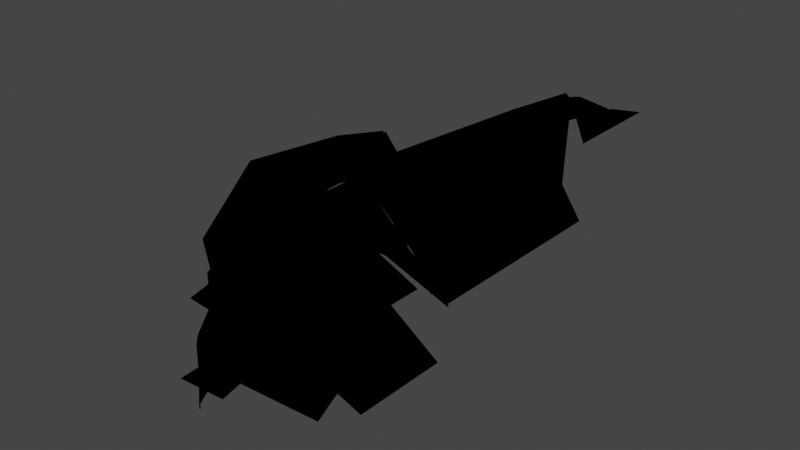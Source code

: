 # Source: CMDL_959A8E99.blend  (saved by Blender 3.1.7; exported with 4.5.12 LTS)
import bpy
from mathutils import Matrix  # noqa: F401  (used for matrix-valued properties, if any)

bpy.ops.wm.read_factory_settings(use_empty=True)
scene = bpy.context.scene
scene.name = 'CMDL_959A8E99'

# ---- collections
col_render = bpy.data.collections.new('Render'); scene.collection.children.link(col_render)

# ---- images (referenced by path relative to the original .blend; pixels are not part of the script)
import os
ASSET_DIR = os.environ.get("B2B_ASSET_DIR", "")  # directory of the original .blend (textures are referenced by path, not embedded)
HERE = os.path.dirname(os.path.abspath(__file__))  # packed textures are extracted next to this script under _unpacked/

def load_image(name, relpath, width, height, colorspace="sRGB"):
    """Load a texture the original file referenced (path relative to the .blend, or extracted next to this script)."""
    p = next((c for c in (os.path.join(HERE, relpath), os.path.join(ASSET_DIR, relpath)) if relpath and os.path.exists(c)), "")
    if p:
        img = bpy.data.images.load(p, check_existing=True)
        img.name = name
    else:  # same state as the original file: an image datablock whose file is absent (Cycles renders it pink)
        img = bpy.data.images.new(name, width, height)
        img.source = "FILE"
        img.filepath = "//" + (relpath or name)
    img.colorspace_settings.name = colorspace
    return img
img_icesheegoth_icecle_a4b75fde = load_image('icesheegoth_icecle_A4B75FDE', 'icesheegoth_icecle_A4B75FDE.png', 1024, 1024, 'sRGB')
img_icesheegoth_reflectivity_0f7e19d9 = load_image('icesheegoth_reflectivity_0F7E19D9', 'icesheegoth_reflectivity_0F7E19D9.png', 1024, 1024, 'sRGB')
img_icicle_reflect04_09e3fb4c = load_image('icicle_reflect04_09E3FB4C', 'icicle_reflect04_09E3FB4C.png', 1024, 1024, 'sRGB')

# ---- materials (node trees are filled in below, after node groups)
mat_mat_0_0 = bpy.data.materials.new('MAT_0_0')
mat_mat_0_0.use_backface_culling = True
mat_mat_0_0.use_transparent_shadow = False
mat_mat_0_0.diffuse_color = (1.0, 1.0, 1.0, 1.0)

# ---- node groups
ng_heclopaqueoutput = bpy.data.node_groups.new('HECLOpaqueOutput', 'ShaderNodeTree')
_N = ng_heclopaqueoutput.nodes; _L = ng_heclopaqueoutput.links
ng_retroshader = bpy.data.node_groups.new('RetroShader', 'ShaderNodeTree')
_N = ng_retroshader.nodes; _L = ng_retroshader.links
ng_retrouvmode0noden = bpy.data.node_groups.new('RetroUVMode0NodeN', 'ShaderNodeTree')
_N = ng_retrouvmode0noden.nodes; _L = ng_retrouvmode0noden.links
ng_auto_smooth = bpy.data.node_groups.new('Auto Smooth', 'GeometryNodeTree')
_s = ng_auto_smooth.interface.new_socket(name='Geometry', in_out='OUTPUT', socket_type='NodeSocketGeometry')
_s = ng_auto_smooth.interface.new_socket(name='Geometry', in_out='INPUT', socket_type='NodeSocketGeometry')
_s = ng_auto_smooth.interface.new_socket(name='Angle', in_out='INPUT', socket_type='NodeSocketFloat')
_s.subtype = 'ANGLE'
_s.min_value = 0.0
_s.max_value = 3.142
ng_auto_smooth.is_modifier = True
_N = ng_auto_smooth.nodes; _L = ng_auto_smooth.links
n0 = _N.new('NodeGroupOutput'); n0.name = 'Group Output'; n0.location = (480, -100)
n1 = _N.new('NodeGroupInput'); n1.name = 'Group Input'; n1.location = (-420, -300)
n2 = _N.new('NodeGroupInput'); n2.name = 'Group Input.001'; n2.location = (-60, -100)
n3 = _N.new('GeometryNodeSetShadeSmooth'); n3.name = 'Set Shade Smooth'; n3.location = (120, -100)
n3.domain = 'EDGE'
n4 = _N.new('GeometryNodeSetShadeSmooth'); n4.name = 'Set Shade Smooth.001'; n4.location = (300, -100)
n5 = _N.new('GeometryNodeInputMeshEdgeAngle'); n5.name = 'Edge Angle'; n5.location = (-420, -220)
n6 = _N.new('GeometryNodeInputEdgeSmooth'); n6.name = 'Is Edge Smooth'; n6.location = (-60, -160)
n7 = _N.new('GeometryNodeInputShadeSmooth'); n7.name = 'Is Face Smooth'; n7.location = (-240, -340)
n8 = _N.new('FunctionNodeBooleanMath'); n8.name = 'Boolean Math'; n8.location = (-60, -220)
n9 = _N.new('FunctionNodeCompare'); n9.name = 'Compare'; n9.location = (-240, -180)
n9.operation = 'LESS_EQUAL'
_L.new(n5.outputs[0], n9.inputs[0])
_L.new(n4.outputs[0], n0.inputs[0])
_L.new(n1.outputs[1], n9.inputs[1])
_L.new(n9.outputs[0], n8.inputs[0])
_L.new(n7.outputs[0], n8.inputs[1])
_L.new(n2.outputs[0], n3.inputs[0])
_L.new(n6.outputs[0], n3.inputs[1])
_L.new(n3.outputs[0], n4.inputs[0])
_L.new(n8.outputs[0], n3.inputs[2])
n0.is_active_output = True

# ---- material node trees
mat_mat_0_0.use_nodes = True; mat_mat_0_0.node_tree.nodes.clear()
_N = mat_mat_0_0.node_tree.nodes; _L = mat_mat_0_0.node_tree.links
n0 = _N.new('NodeFrame'); n0.name = 'Frame'; n0.location = (0, 0)
n0.label = 'Textures'
n0.width = 150
n1 = _N.new('NodeFrame'); n1.name = 'Frame.001'; n1.location = (0, 0)
n1.label = 'Output'
n1.width = 150
n2 = _N.new('NodeFrame'); n2.name = 'Frame.002'; n2.location = (0, 0)
n2.label = 'Blend'
n2.width = 150
n3 = _N.new('ShaderNodeGroup'); n3.name = 'Blend'; n3.location = (480, 0)
n3.node_tree = ng_heclopaqueoutput
n4 = _N.new('ShaderNodeTexImage'); n4.name = 'Alpha'; n4.location = (-300, -4)
n4.label = 'Alpha'
n4.image = img_icesheegoth_icecle_a4b75fde
n5 = _N.new('ShaderNodeUVMap'); n5.name = 'UV Map'; n5.location = (-540, 0)
n5.label = 'IDENTITY'
n5.uv_map = 'UV_0'
n6 = _N.new('ShaderNodeTexImage'); n6.name = 'Specular'; n6.location = (-300, -364)
n6.label = 'Specular'
n6.image = img_icesheegoth_reflectivity_0f7e19d9
n7 = _N.new('ShaderNodeUVMap'); n7.name = 'UV Map.001'; n7.location = (-540, -360)
n7.label = 'IDENTITY'
n7.uv_map = 'UV_1'
n8 = _N.new('ShaderNodeTexImage'); n8.name = 'Reflection'; n8.location = (-300, -724)
n8.label = 'Reflection'
n8.image = img_icicle_reflect04_09e3fb4c
n9 = _N.new('ShaderNodeTexCoord'); n9.name = 'Texture Coordinate'; n9.location = (-540, -720)
n9.label = 'MTX_0'
n10 = _N.new('ShaderNodeGroup'); n10.name = 'Output'; n10.location = (140, 0)
n10.node_tree = ng_retroshader
n10.inputs[0].default_value = (0.0, 0.0, 0.0, 0.0)
n10.inputs[2].default_value = (1.0, 1.0, 1.0, 1.0)
n10.inputs[3].default_value = (0.0, 0.0, 0.0, 0.0)
n10.inputs[5].default_value = (0.0, 0.0, 0.0, 0.0)
n10.inputs[7].default_value = (0.0, 0.0, 0.0, 0.0)
n10.inputs[9].default_value = 1.0
n11 = _N.new('ShaderNodeGroup'); n11.name = 'Group'; n11.location = (-490, -770)
n11.node_tree = ng_retrouvmode0noden
n3.parent = n2
n4.parent = n0
n5.parent = n0
n6.parent = n0
n7.parent = n0
n8.parent = n0
n9.parent = n0
n10.parent = n1
_L.new(n5.outputs[0], n4.inputs[0])
_L.new(n7.outputs[0], n6.inputs[0])
_L.new(n10.outputs[0], n3.inputs[0])
_L.new(n4.outputs[0], n10.inputs[1])
_L.new(n6.outputs[0], n10.inputs[4])
_L.new(n8.outputs[0], n10.inputs[6])
_L.new(n4.outputs[1], n10.inputs[8])
_L.new(n9.outputs[1], n11.inputs[0])
_L.new(n11.outputs[0], n8.inputs[0])

# ---- world
world_world = bpy.data.worlds.new('World'); scene.world = world_world
world_world.use_sun_shadow = False
world_world.sun_shadow_jitter_overblur = 0.0

# ---- meshes
me_cmdl_959a8e99 = bpy.data.meshes.new('CMDL_959A8E99')
me_cmdl_959a8e99.from_pydata([(-0.03379, -0.1092, -0.02456), (-0.03495, -0.111, -0.02558), (-0.0152, -0.1185, -0.01414), (-0.01394, -0.1163, -0.01399), (-0.02513, -0.1371, -0.03609), (-0.03507, -0.125, -0.04301), (-0.03509, -0.1254, -0.06757), (-0.02867, -0.1374, -0.06785), (-0.0419, -0.1099, -0.0483), (-0.0419, -0.11, -0.06433), (-0.01039, -0.1177, -0.01227), (-0.02507, -0.1395, -0.06783), (-0.02153, -0.1392, -0.03607), (-0.04169, -0.09935, -0.03396), (0.04638, -0.121, -0.05161), (0.0475, -0.1049, -0.03977), (-0.004105, -0.1661, -0.02295), (-0.000196, -0.1437, -0.04654), (0.01777, -0.1435, -0.02641), (0.01134, -0.1524, -0.008681), (0.04095, -0.1434, -0.01899), (0.04094, -0.1524, -0.004265), (-0.0509, -0.1178, -0.04699), (-0.0509, -0.118, -0.06549), (-0.05066, -0.1056, -0.03043), (-0.04863, -0.008529, -0.03139), (-0.05401, -0.01488, -0.03481), (-0.0544, -0.0335, -0.02463), (-0.04909, -0.03002, -0.01964), (-0.04838, 0.003298, -0.04819), (-0.05379, -0.004642, -0.04935), (-0.04838, 0.003114, -0.06669), (-0.05379, -0.004801, -0.06538), (-0.04703, -0.01434, -0.09394), (-0.0576, -0.01533, -0.07971), (-0.05957, -0.1097, -0.06434), (-0.05935, -0.09943, -0.07888), (-0.05065, -0.1062, -0.08229), (-0.05957, -0.1095, -0.04831), (-0.05935, -0.09898, -0.03397), (-0.05021, -0.08392, -0.01911), (-0.05897, -0.08017, -0.02417), (-0.04965, -0.05693, -0.01526), (-0.05489, -0.0568, -0.03206), (-0.06444, -0.03262, -0.04412), (-0.06466, -0.04336, -0.03825), (-0.06431, -0.0267, -0.05252), (-0.06431, -0.02679, -0.06177), (-0.06443, -0.03287, -0.07005), (-0.05798, -0.03414, -0.08952), (-0.06466, -0.04374, -0.07571), (-0.05847, -0.05751, -0.09286), (-0.06494, -0.05723, -0.07764), (-0.05896, -0.08081, -0.08906), (-0.06522, -0.07068, -0.07544), (-0.06545, -0.08143, -0.06957), (-0.06557, -0.08734, -0.06117), (-0.06557, -0.08725, -0.05192), (-0.06545, -0.08117, -0.04364), (-0.06523, -0.07031, -0.03798), (-0.06495, -0.05682, -0.03605), (-0.06731, -0.05697, -0.05685), (0.06226, -0.04314, 0.06173), (0.0631, 0.08666, 0.0573), (0.0427, 0.1132, 0.05561), (0.04238, -0.05233, 0.06475), (0.04269, 0.1205, 0.05259), (0.0409, 0.1167, 0.05009), (0.04076, -0.05595, 0.05342), (0.0427, 0.1661, 0.03356), (0.04269, 0.1203, 0.04288), (0.06803, 0.08871, 0.04073), (0.06372, 0.166, 0.03658), (0.04093, 0.1659, 0.03266), (0.0409, 0.1165, 0.04037), (0.01462, -0.1249, -0.001664), (-0.007696, -0.1251, -0.01658), (0.008514, -0.141, -0.03264), (0.0234, -0.141, -0.0227), (0.04095, -0.1409, -0.0192), (0.04096, -0.1249, 0.003578), (0.06729, -0.125, -0.001655), (0.0585, -0.141, -0.02269), (0.01216, -0.1281, 0.06247), (0.01619, -0.1283, 0.08881), (0.02142, -0.07408, 0.08557), (0.02137, -0.06855, 0.06228), (0.009633, -0.1553, 0.05617), (0.04093, -0.1514, 0.0591), (0.03866, -0.1283, 0.09255), (0.0107, -0.1522, 0.03371), (0.04014, -0.06083, 0.08885), (0.04094, -0.128, 0.0918), (0.04099, -0.06143, 0.08813), (0.04322, -0.1283, 0.08493), (0.06731, -0.1553, 0.05618), (0.06568, -0.1283, 0.08882), (0.06054, -0.07411, 0.08727), (0.04183, -0.06083, 0.08885), (-0.003756, -0.1285, 0.05917), (0.01952, -0.04355, 0.06169), (0.03938, -0.05063, 0.06472), (0.03931, 0.1128, 0.05911), (0.01888, 0.08626, 0.05114), (-0.005581, -0.129, 0.04979), (0.01589, 0.0885, 0.04428), (0.03934, 0.12, 0.05256), (0.00069, -0.0577, 0.05545), (-0.009872, -0.05864, 0.03714), (0.01205, -0.04469, 0.05305), (0.04113, 0.1162, 0.05006), (0.041, -0.05638, 0.05339), (0.03628, -0.1096, -0.01761), (0.0386, 0.08739, -0.01925), (0.03859, -0.01698, -0.01805), (0.04096, 0.1126, -0.01925), (0.03678, -0.02802, -0.0182), (0.01838, 0.1657, 0.03654), (0.01094, 0.1657, 0.03434), (0.01157, -0.03066, 0.04217), (0.01652, -0.04292, 0.04334), (-0.002096, -0.04083, 0.03989), (-0.01121, -0.02891, 0.03595), (0.0394, 0.1657, 0.03353), (0.03935, 0.1199, 0.04285), (0.04113, 0.1161, 0.04035), (0.04117, 0.1655, 0.03263), (0.005666, 0.1657, 0.03215), (-0.01202, 0.000317, 0.01761), (0.003028, 0.1643, 0.01909), (-0.005773, 0.1655, 0.01157), (-0.01573, 0.009618, 0.01343), (-0.02005, 0.002214, 0.0097), (-0.00985, 0.1655, 0.008437), (-0.01234, 0.1654, 0.003093), (0.03566, 0.1489, -0.0447), (0.03495, 0.002266, -0.04293), (-0.01798, 0.02061, -0.01123), (-0.01221, 0.1592, -0.01567), (-0.01968, 0.159, -0.03737), (-0.02598, 0.04246, -0.03726), (-0.02939, 0.05864, -0.06237), (-0.02661, 0.1588, -0.06297), (-0.02754, 0.06607, -0.08936), (-0.02286, 0.1585, -0.09022), (-0.008277, 0.002056, -0.00544), (-0.00215, 0.1653, -0.009832), (-0.01864, 0.02537, -0.03669), (0.02143, -0.1243, -0.008336), (0.02604, -0.05198, -0.009203), (0.01982, -0.05154, -0.01299), (0.01632, -0.08117, -0.01705), (0.004255, -0.1126, -0.03001), (0.06386, -0.1075, -0.04666), (0.06436, -0.04421, -0.04736), (-0.02365, 0.000803, 0.009713), (-0.04622, -0.002741, -0.009054), (-0.0338, -0.02838, 0.007809), (-0.0126, -0.02834, 0.02253), (-0.04471, 0.01325, -0.04444), (-0.04489, 0.01153, -0.02559), (-0.03402, 0.02352, -0.02153), (-0.03873, 0.02706, -0.04475), (-0.04738, -0.05645, 0.01031), (-0.04783, -0.08657, 0.007476), (-0.01488, -0.08525, 0.01874), (-0.01137, -0.05636, 0.02419), (-0.04804, -0.1077, -0.003389), (-0.02668, -0.115, 0.007658), (-0.04681, -0.003147, -0.04416), (-0.03557, 0.02954, -0.04698), (-0.03042, 0.02553, -0.02155), (-0.01128, -0.08605, 0.01874), (-0.02334, -0.1175, 0.007159), (-0.0414, -0.109, -0.005138), (-0.04751, -0.1216, -0.01338), (-0.02689, -0.1161, 0.005435), (0.03493, -0.01491, -0.01937), (0.03391, 0.002647, -0.03505), (0.03201, -0.09033, -0.03013), (0.03214, -0.09161, -0.03065), (0.0334, 0.005715, -0.04777), (0.03577, -0.08113, -0.01393), (0.03613, -0.05891, -0.01198), (0.03455, -0.1047, -0.02034), (0.03221, -0.0983, -0.02651), (0.03419, -0.1037, -0.02121)], [], [(9, 6, 8), (6, 5, 8), (8, 5, 13), (5, 1, 13), (32, 30, 29), (30, 26, 29), (29, 26, 25), (26, 27, 25), (25, 27, 28), (27, 42, 28), (122, 128, 132), (128, 131, 132), (132, 131, 134), (131, 133, 134), (162, 159, 161), (159, 160, 161), (161, 160, 155), (160, 156, 155), (155, 156, 157), (122, 132, 155), (132, 171, 155), (155, 171, 161), (171, 170, 161), (161, 170, 162), (27, 43, 42), (43, 41, 42), (42, 41, 40), (41, 39, 40), (40, 39, 24), (39, 38, 24), (24, 38, 22), (38, 23, 22), (119, 120, 117), (120, 105, 117), (117, 105, 123), (105, 124, 123), (144, 143, 142), (143, 141, 142), (142, 141, 139), (141, 140, 139), (139, 140, 137), (159, 169, 160), (169, 25, 160), (160, 25, 156), (25, 157, 156), (155, 157, 158), (157, 163, 158), (158, 163, 166), (163, 165, 166), (155, 158, 122), (158, 166, 122), (122, 166, 108), (166, 165, 108), (25, 28, 157), (28, 42, 157), (157, 42, 163), (42, 164, 163), (49, 50, 34), (50, 48, 34), (34, 48, 32), (48, 47, 32), (32, 47, 46), (0, 1, 2), (0, 2, 3), (5, 6, 4), (5, 4, 2), (5, 2, 1), (11, 12, 4), (11, 4, 7), (2, 4, 12), (2, 12, 10), (12, 14, 15), (12, 15, 10), (16, 17, 18), (16, 18, 19), (19, 18, 20), (19, 20, 21), (22, 23, 8), (22, 8, 13), (22, 13, 24), (27, 26, 44), (27, 44, 45), (62, 63, 64), (62, 64, 65), (68, 65, 64), (68, 64, 67), (69, 70, 71), (69, 71, 72), (69, 73, 74), (69, 74, 70), (75, 76, 77), (75, 77, 78), (75, 78, 79), (75, 79, 80), (81, 80, 79), (81, 79, 82), (84, 85, 83), (84, 83, 90), (84, 90, 87), (87, 88, 89), (87, 89, 84), (85, 84, 89), (85, 89, 91), (89, 92, 93), (89, 93, 91), (80, 81, 95), (80, 95, 88), (80, 88, 87), (80, 87, 90), (94, 88, 95), (94, 95, 96), (97, 98, 94), (97, 94, 96), (93, 92, 94), (93, 94, 98), (100, 101, 102), (100, 102, 103), (106, 105, 103), (106, 103, 102), (104, 99, 107), (104, 107, 108), (107, 100, 109), (107, 109, 108), (102, 101, 111), (102, 111, 110), (109, 105, 113), (109, 113, 114), (106, 115, 113), (106, 113, 105), (108, 116, 112), (108, 112, 104), (122, 108, 121), (122, 121, 127), (123, 124, 125), (123, 125, 126), (132, 134, 135), (132, 135, 136), (145, 146, 138), (145, 138, 137), (147, 145, 137), (147, 137, 140), (148, 149, 150), (148, 150, 151), (148, 151, 152), (148, 153, 154), (148, 154, 149), (174, 167, 24), (174, 24, 175), (176, 168, 167), (176, 167, 174), (171, 132, 177), (171, 177, 178), (179, 180, 175), (179, 175, 24), (170, 171, 178), (170, 178, 181), (182, 183, 108), (182, 108, 172), (182, 172, 173), (182, 173, 184), (185, 174, 175), (185, 175, 180), (174, 185, 186), (174, 186, 176), (176, 186, 184), (176, 184, 173), (32, 29, 31), (32, 31, 33), (32, 33, 34), (45, 44, 61), (45, 61, 60), (45, 60, 27), (46, 47, 61), (46, 61, 44), (46, 44, 26), (46, 26, 30), (46, 30, 32), (83, 101, 100), (83, 100, 107), (83, 107, 99), (23, 38, 35), (23, 35, 36), (23, 36, 37), (60, 59, 41), (60, 41, 43), (60, 43, 27), (61, 47, 48), (61, 48, 50), (61, 50, 52), (61, 52, 54), (61, 54, 55), (61, 55, 56), (120, 119, 121), (120, 121, 108), (165, 163, 164), (165, 164, 167), (165, 167, 168), (165, 168, 173), (165, 173, 172), (165, 172, 108), (59, 60, 61), (59, 61, 58), (59, 58, 41), (164, 42, 40), (164, 40, 24), (164, 24, 167), (58, 61, 57), (58, 57, 39), (58, 39, 41), (56, 55, 36), (56, 36, 35), (56, 35, 38), (51, 54, 52), (51, 52, 50), (51, 50, 49), (57, 61, 56), (57, 56, 38), (57, 38, 39), (54, 51, 53), (54, 53, 36), (54, 36, 55), (10, 3, 2), (66, 67, 64), (89, 88, 92), (94, 92, 88), (99, 90, 83), (90, 99, 104), (105, 100, 103), (106, 102, 110), (83, 86, 101), (90, 112, 80), (117, 118, 119), (128, 129, 130), (137, 138, 139), (173, 168, 176), (90, 104, 112), (122, 129, 128), (129, 122, 127), (109, 100, 105), (4, 6, 7), (8, 23, 9), (83, 85, 86)])
me_cmdl_959a8e99.polygons.foreach_set('use_smooth', [True] * 242)
_k = set([(1, 2), (2, 10), (4, 12), (8, 9), (8, 13), (22, 23), (22, 24), (24, 40), (24, 167), (25, 28), (28, 42), (35, 36), (35, 38), (38, 39), (39, 41), (40, 42), (64, 65), (69, 70), (80, 90), (83, 86), (83, 90), (83, 99), (84, 85), (84, 87), (84, 89), (87, 90), (88, 92), (89, 92), (90, 99), (90, 112), (92, 94), (94, 96), (94, 98), (99, 104), (99, 107), (100, 103), (100, 105), (100, 107), (100, 109), (101, 102), (102, 103), (102, 106), (103, 105), (107, 108), (108, 122), (122, 127), (122, 132), (123, 124), (137, 145), (157, 163), (163, 164), (164, 167), (167, 168), (167, 174), (168, 173)])
me_cmdl_959a8e99.attributes.new('sharp_edge', 'BOOLEAN', 'EDGE').data.foreach_set('value', [ (min(e.vertices), max(e.vertices)) in _k for e in me_cmdl_959a8e99.edges])
_uv = me_cmdl_959a8e99.uv_layers.new(name='UV_0')
_uv.uv.foreach_set('vector', [2.443, 0.5236, 2.481, 0.5132, 2.44, 0.5977, 2.481, 0.5132, 2.48, 0.6145, 2.44, 0.5977, 2.44, 0.5977, 2.48, 0.6145, 2.409, 0.6605, 2.48, 0.6145, 2.434, 0.6947, 2.409, 0.6605, 1.812, 0.5135, 1.808, 0.6341, 1.745, 0.6438, 1.808, 0.6341, 1.879, 0.7458, 1.745, 0.6438, 1.745, 0.6438, 1.879, 0.7458, 1.819, 0.7767, 1.879, 0.7458, 2.002, 0.828, 1.819, 0.7767, 1.819, 0.7767, 2.002, 0.828, 1.977, 0.8674, 2.002, 0.828, 2.173, 0.8998, 1.977, 0.8674, 2.451, 0.6812, 2.259, 0.9185, 2.147, 0.8936, 2.259, 0.9185, 2.129, 0.9758, 2.147, 0.8936, 2.147, 0.8936, 2.129, 0.9758, 1.433, 0.8915, 2.129, 0.9758, 1.433, 0.9746, 1.433, 0.8915, 1.165, 0.9429, 1.504, 0.9666, 1.42, 0.69, 1.504, 0.9666, 1.512, 0.7259, 1.42, 0.69, 1.42, 0.69, 1.512, 0.7259, 1.741, 0.5939, 1.512, 0.7259, 1.773, 0.7877, 1.741, 0.5939, 1.741, 0.5939, 1.773, 0.7877, 1.996, 0.677, -1.936, 0.6061, -1.746, 0.6061, -1.746, 0.6895, -1.746, 0.6061, -1.936, 0.6061, -1.746, 0.6895, -1.746, 0.6895, -1.936, 0.6061, -1.936, 0.6895, -1.936, 0.6061, -1.746, 0.6061, -1.936, 0.6895, -1.936, 0.6895, -1.746, 0.6061, -1.746, 0.6895, 2.002, 0.828, 2.176, 0.8234, 2.173, 0.8998, 2.176, 0.8234, 2.341, 0.828, 2.173, 0.8998, 2.173, 0.8998, 2.341, 0.828, 2.374, 0.871, 2.341, 0.828, 2.478, 0.7494, 2.374, 0.871, 2.374, 0.871, 2.478, 0.7494, 2.533, 0.7821, 2.478, 0.7494, 2.562, 0.6395, 2.533, 0.7821, 2.533, 0.7821, 2.562, 0.6395, 2.623, 0.651, 2.562, 0.6395, 2.629, 0.4965, 2.623, 0.651, 2.201, 0.9094, 2.306, 0.7301, 0.9939, 0.7715, 2.306, 0.7301, 1.443, 0.7738, 0.9939, 0.7715, 0.9939, 0.7715, 1.443, 0.7738, 0.9941, 0.4715, 1.443, 0.7738, 1.308, 0.4291, 0.9941, 0.4715, 1.555, 0.8857, 1.827, 0.8855, 1.555, 0.7867, 1.827, 0.8855, 1.853, 0.7864, 1.555, 0.7867, 1.555, 0.7867, 1.853, 0.7864, 1.555, 0.695, 1.853, 0.7864, 1.904, 0.6948, 1.555, 0.695, 1.555, 0.695, 1.904, 0.6948, 1.969, 0.6074, 1.504, 0.9666, 1.618, 0.967, 1.512, 0.7259, 1.618, 0.967, 1.815, 0.9697, 1.512, 0.7259, 1.512, 0.7259, 1.815, 0.9697, 1.773, 0.7877, 1.815, 0.9697, 1.996, 0.677, 1.773, 0.7877, 1.741, 0.5939, 1.996, 0.677, 1.993, 0.5248, 1.996, 0.677, 2.198, 0.7609, 1.993, 0.5248, 1.993, 0.5248, 2.198, 0.7609, 2.195, 0.6272, 2.198, 0.7609, 2.404, 0.6392, 2.195, 0.6272, -1.746, 0.6895, -1.936, 0.6895, -1.936, 0.6061, -1.936, 0.6895, -1.746, 0.6895, -1.936, 0.6061, -1.936, 0.6061, -1.746, 0.6895, -1.746, 0.6061, -1.746, 0.6895, -1.936, 0.6895, -1.746, 0.6061, 1.815, 0.9697, 1.994, 0.883, 1.996, 0.677, 1.994, 0.883, 2.202, 0.9101, 1.996, 0.677, 1.996, 0.677, 2.202, 0.9101, 2.198, 0.7609, 2.202, 0.9101, 2.418, 0.788, 2.198, 0.7609, 2.002, 0.3178, 2.072, 0.4256, 1.876, 0.4018, 2.072, 0.4256, 1.994, 0.471, 1.876, 0.4018, 1.876, 0.4018, 1.994, 0.471, 1.812, 0.5135, 1.994, 0.471, 1.95, 0.5365, 1.812, 0.5135, 1.812, 0.5135, 1.95, 0.5365, 1.95, 0.6092, -1.746, 0.6061, -1.746, 0.6895, -1.936, 0.6895, -1.746, 0.6061, -1.936, 0.6895, -1.936, 0.6061, 2.48, 0.6145, 2.481, 0.5132, 2.522, 0.6425, 2.48, 0.6145, 2.522, 0.6425, 2.46, 0.7339, 2.48, 0.6145, 2.46, 0.7339, 2.434, 0.6947, -1.746, 0.6061, -1.936, 0.6061, -1.936, 0.6895, -1.746, 0.6061, -1.936, 0.6895, -1.746, 0.6895, -1.746, 0.6895, -1.936, 0.6895, -1.936, 0.6061, -1.746, 0.6895, -1.936, 0.6061, -1.746, 0.6061, 0.7031, 0.911, 0.7031, 0.3598, 0.0483, 0.3598, 0.7031, 0.911, 0.0483, 0.3598, 0.0483, 0.911, -1.746, 0.6895, -1.746, 0.6061, -1.936, 0.6061, -1.746, 0.6895, -1.936, 0.6061, -1.936, 0.6895, -1.936, 0.6895, -1.936, 0.6061, -1.746, 0.6061, -1.936, 0.6895, -1.746, 0.6061, -1.746, 0.6895, -1.826, 0.2527, -1.826, 0.3372, -1.794, 0.2583, -1.826, 0.2527, -1.794, 0.2583, -1.752, 0.1951, -1.826, 0.2527, -1.752, 0.1951, -1.78, 0.1765, 2.002, 0.828, 1.879, 0.7458, 1.994, 0.6748, 2.002, 0.828, 1.994, 0.6748, 2.072, 0.7201, -2.04, 1.387, -1.127, 1.365, -0.9933, 1.962, -2.04, 1.387, -0.9933, 1.962, -2.1, 1.967, -1.936, 0.9066, -1.936, 0.99, -1.746, 0.99, -1.936, 0.9066, -1.746, 0.99, -1.746, 0.9066, 1.295, 1.489, 1.813, 1.523, 2.036, 1.247, 1.295, 1.489, 2.036, 1.247, 1.295, 1.249, -1.746, 0.6895, -1.746, 0.6061, -1.936, 0.6061, -1.746, 0.6895, -1.936, 0.6061, -1.936, 0.6895, 0.0483, 0.911, 0.7031, 0.911, 0.7031, 0.3598, 0.0483, 0.911, 0.7031, 0.3598, 0.0483, 0.3598, 0.7031, 0.911, 0.7031, 0.3598, 0.0483, 0.3598, 0.7031, 0.911, 0.0483, 0.3598, 0.0483, 0.911, 0.0483, 0.911, 0.7031, 0.911, 0.7031, 0.3598, 0.0483, 0.911, 0.7031, 0.3598, 0.0483, 0.3598, -1.752, 1.628, -1.283, 1.691, -1.778, 1.417, -1.752, 1.628, -1.778, 1.417, -2.274, 1.529, -1.752, 1.628, -2.274, 1.529, -2.156, 1.611, -2.156, 1.611, -1.987, 1.791, -1.75, 1.938, -2.156, 1.611, -1.75, 1.938, -1.752, 1.628, -1.283, 1.691, -1.752, 1.628, -1.75, 1.938, -1.283, 1.691, -1.75, 1.938, -1.166, 1.95, -1.717, 0.9645, -1.717, 0.8811, -1.907, 0.8811, -1.717, 0.9645, -1.907, 0.8811, -1.907, 0.9645, 0.4624, 0.8851, 0.919, 0.9533, 0.9194, 0.1993, 0.4624, 0.8851, 0.9194, 0.1993, 0.4619, 0.1613, 0.4624, 0.8851, 0.4619, 0.1613, -0.08065, 0.1995, 0.4624, 0.8851, -0.08065, 0.1995, -0.06222, 0.4923, -1.618, 1.925, -2.033, 1.775, -2.202, 1.64, -1.618, 1.925, -2.202, 1.64, -1.621, 1.654, -0.8869, 1.708, -0.7052, 1.935, -1.618, 1.925, -0.8869, 1.708, -1.618, 1.925, -1.621, 1.654, -1.907, 0.8811, -1.717, 0.8811, -1.717, 0.9645, -1.907, 0.8811, -1.717, 0.9645, -1.907, 0.9645, -1.262, 0.6076, -1.201, 0.9459, -2.302, 0.9425, -1.262, 0.6076, -2.302, 0.9425, -2.169, 0.5951, -2.474, 0.3476, -2.234, 0.927, -2.169, 0.6954, -2.474, 0.3476, -2.169, 0.6954, -2.302, 0.348, -1.005, 0.9014, -1.008, 0.7215, -1.605, 0.6245, -1.005, 0.9014, -1.605, 0.6245, -1.666, 0.9023, -1.605, 0.6245, -1.724, 0.2814, -1.782, 0.5439, -1.605, 0.6245, -1.782, 0.5439, -1.666, 0.9023, -1.746, 0.99, -1.936, 0.99, -1.936, 0.9066, -1.746, 0.99, -1.936, 0.9066, -1.746, 0.9066, 0.04212, 0.8896, 0.697, 0.8896, 0.697, 0.3384, 0.04212, 0.8896, 0.697, 0.3384, 0.04212, 0.3384, 0.7031, 0.911, 0.7031, 0.3598, 0.0483, 0.3598, 0.7031, 0.911, 0.0483, 0.3598, 0.0483, 0.911, 0.7031, 0.911, 0.7031, 0.3598, 0.0483, 0.3598, 0.7031, 0.911, 0.0483, 0.3598, 0.0483, 0.911, 2.128, 0.7525, 2.312, 0.8483, 2.208, 0.9126, 2.128, 0.7525, 2.208, 0.9126, 0.9967, 0.9126, -1.746, 0.6895, -1.936, 0.6895, -1.936, 0.6061, -1.746, 0.6895, -1.936, 0.6061, -1.746, 0.6061, 0.0483, 0.911, 0.7031, 0.911, 0.7031, 0.3598, 0.0483, 0.911, 0.7031, 0.3598, 0.0483, 0.3598, 2.026, 0.5744, 1.515, 0.5744, 1.555, 0.6076, 2.026, 0.5744, 1.555, 0.6076, 1.969, 0.6074, 1.975, 0.6196, 2.026, 0.5744, 1.969, 0.6074, 1.975, 0.6196, 1.969, 0.6074, 1.904, 0.6948, 2.539, 1.307, 2.251, 1.308, 2.253, 1.261, 2.539, 1.307, 2.253, 1.261, 2.382, 1.243, 2.539, 1.307, 2.382, 1.243, 2.481, 1.179, 0.7031, 0.911, 0.7031, 0.3598, 0.0483, 0.3598, 0.7031, 0.911, 0.0483, 0.3598, 0.0483, 0.911, -1.658, 0.711, -1.658, 0.8772, -1.958, 0.8772, -1.658, 0.711, -1.958, 0.8772, -1.958, 0.711, -1.958, 0.711, -1.958, 0.8772, -1.658, 0.8772, -1.958, 0.711, -1.658, 0.8772, -1.658, 0.711, 0.0483, 0.911, 0.7031, 0.911, 0.7031, 0.3598, 0.0483, 0.911, 0.7031, 0.3598, 0.0483, 0.3598, -0.08498, 1.179, 0.8364, 1.179, 0.8364, 0.5329, -0.08498, 1.179, 0.8364, 0.5329, -0.08498, 0.5329, 0.0483, 0.911, 0.7031, 0.911, 0.7031, 0.3598, 0.0483, 0.911, 0.7031, 0.3598, 0.0483, 0.3598, -0.08498, 1.179, 0.8364, 1.179, 0.8364, 0.5329, -0.08498, 1.179, 0.8364, 0.5329, -0.08498, 0.5329, 0.8364, 1.179, 0.8364, 0.5329, -0.08498, 0.5329, 0.8364, 1.179, -0.08498, 0.5329, -0.08498, 1.179, 0.8364, 1.179, 0.8364, 0.5329, -0.08498, 0.5329, 0.8364, 1.179, -0.08498, 0.5329, -0.08498, 1.179, -0.08498, 0.5329, -0.08498, 1.179, 0.8364, 1.179, -0.08498, 0.5329, 0.8364, 1.179, 0.8364, 0.5329, -0.08498, 0.5329, -0.08498, 1.179, 0.8364, 1.179, -0.08498, 0.5329, 0.8364, 1.179, 0.8364, 0.5329, 1.812, 0.5135, 1.745, 0.6438, 1.743, 0.5019, 1.812, 0.5135, 1.743, 0.5019, 1.828, 0.3726, 1.812, 0.5135, 1.828, 0.3726, 1.876, 0.4018, 2.072, 0.7201, 1.994, 0.6748, 2.17, 0.5729, 2.072, 0.7201, 2.17, 0.5729, 2.171, 0.7363, 2.072, 0.7201, 2.171, 0.7363, 2.002, 0.828, 1.95, 0.6092, 1.95, 0.5365, 2.17, 0.5729, 1.95, 0.6092, 2.17, 0.5729, 1.994, 0.6748, 1.95, 0.6092, 1.994, 0.6748, 1.879, 0.7458, 1.95, 0.6092, 1.879, 0.7458, 1.808, 0.6341, 1.95, 0.6092, 1.808, 0.6341, 1.812, 0.5135, -1.008, 0.4242, -1.602, 0.6316, -1.724, 0.2814, -1.008, 0.4242, -1.724, 0.2814, -1.605, 0.6245, -1.008, 0.4242, -1.605, 0.6245, -1.008, 0.7215, 2.629, 0.4965, 2.562, 0.6395, 2.562, 0.5081, 2.629, 0.4965, 2.562, 0.5081, 2.478, 0.3963, 2.629, 0.4965, 2.478, 0.3963, 2.535, 0.3672, 2.171, 0.7363, 2.269, 0.7201, 2.341, 0.828, 2.171, 0.7363, 2.341, 0.828, 2.176, 0.8234, 2.171, 0.7363, 2.176, 0.8234, 2.002, 0.828, 2.17, 0.5729, 1.95, 0.5365, 1.994, 0.471, 2.17, 0.5729, 1.994, 0.471, 2.072, 0.4256, 2.17, 0.5729, 2.072, 0.4256, 2.171, 0.4094, 2.17, 0.5729, 2.171, 0.4094, 2.269, 0.4256, 2.17, 0.5729, 2.269, 0.4256, 2.347, 0.471, 2.17, 0.5729, 2.347, 0.471, 2.391, 0.5365, 2.306, 0.7301, 2.201, 0.9094, 2.396, 0.9772, 2.306, 0.7301, 2.396, 0.9772, 2.514, 0.6474, 2.404, 0.6392, 2.198, 0.7609, 2.418, 0.788, 2.404, 0.6392, 2.418, 0.788, 2.579, 0.8634, 2.404, 0.6392, 2.579, 0.8634, 2.637, 0.7481, -1.936, 0.6895, -1.746, 0.6895, -1.746, 0.6061, -1.936, 0.6895, -1.746, 0.6061, -1.936, 0.6061, -1.936, 0.6895, -1.936, 0.6061, -1.746, 0.6061, 2.269, 0.7201, 2.171, 0.7363, 2.17, 0.5729, 2.269, 0.7201, 2.17, 0.5729, 2.347, 0.6748, 2.269, 0.7201, 2.347, 0.6748, 2.341, 0.828, 2.418, 0.788, 2.202, 0.9101, 2.381, 0.91, 2.418, 0.788, 2.381, 0.91, 2.521, 0.9657, 2.418, 0.788, 2.521, 0.9657, 2.579, 0.8634, 2.347, 0.6748, 2.17, 0.5729, 2.391, 0.6092, 2.347, 0.6748, 2.391, 0.6092, 2.478, 0.7494, 2.347, 0.6748, 2.478, 0.7494, 2.341, 0.828, 2.391, 0.5365, 2.347, 0.471, 2.478, 0.3963, 2.391, 0.5365, 2.478, 0.3963, 2.562, 0.5081, 2.391, 0.5365, 2.562, 0.5081, 2.562, 0.6395, 2.172, 0.2897, 2.269, 0.4256, 2.171, 0.4094, 2.172, 0.2897, 2.171, 0.4094, 2.072, 0.4256, 2.172, 0.2897, 2.072, 0.4256, 2.002, 0.3178, 2.391, 0.6092, 2.17, 0.5729, 2.391, 0.5365, 2.391, 0.6092, 2.391, 0.5365, 2.562, 0.6395, 2.391, 0.6092, 2.562, 0.6395, 2.478, 0.7494, 2.269, 0.4256, 2.172, 0.2897, 2.341, 0.3178, 2.269, 0.4256, 2.341, 0.3178, 2.478, 0.3963, 2.269, 0.4256, 2.478, 0.3963, 2.347, 0.471, -1.841, 0.6061, -1.746, 0.6895, -1.936, 0.6895, -1.746, 0.6895, -1.841, 0.6061, -1.936, 0.6895, -1.717, 0.9645, -1.907, 0.9228, -1.717, 0.8811, -1.717, 0.9645, -1.717, 0.8811, -1.907, 0.9228, -1.008, 0.7215, -0.6883, 0.4292, -1.008, 0.4242, -0.6883, 0.4292, -1.008, 0.7215, -1.005, 0.9014, -2.234, 0.927, -1.262, 0.6829, -2.169, 0.6954, -1.746, 0.6895, -1.936, 0.6895, -1.841, 0.6061, -1.008, 0.4242, -1.501, 0.326, -1.602, 0.6316, -0.06222, 0.4923, -0.1631, 0.9059, 0.4624, 0.8851, 0.9939, 0.7715, 0.9943, 0.9087, 2.201, 0.9094, 1.983, 0.8872, 0.9591, 0.7589, 0.9594, 0.8848, 1.969, 0.6074, 1.555, 0.6076, 1.555, 0.695, -1.841, 0.6061, -1.936, 0.6895, -1.746, 0.6895, 0.0483, 0.911, 0.7031, 0.911, 0.7031, 0.3598, 2.138, 0.765, 0.9591, 0.7589, 1.983, 0.8872, 0.9969, 0.7503, 2.128, 0.7525, 0.9967, 0.9126, -1.306, 0.9278, -1.262, 0.6829, -2.234, 0.927, 2.522, 0.6425, 2.481, 0.5132, 2.522, 0.5115, -1.794, 0.2583, -1.826, 0.3372, -1.794, 0.3314, -1.778, 1.417, -1.283, 1.691, -1.176, 1.501])
_uv.active_render = True
_uv = me_cmdl_959a8e99.uv_layers.new(name='UV_1')
_uv.uv.foreach_set('vector', [2.443, 0.5236, 2.481, 0.5132, 2.44, 0.5977, 2.481, 0.5132, 2.48, 0.6145, 2.44, 0.5977, 2.44, 0.5977, 2.48, 0.6145, 2.409, 0.6605, 2.48, 0.6145, 2.434, 0.6947, 2.409, 0.6605, 1.812, 0.5135, 1.808, 0.6341, 1.745, 0.6438, 1.808, 0.6341, 1.879, 0.7458, 1.745, 0.6438, 1.745, 0.6438, 1.879, 0.7458, 1.819, 0.7767, 1.879, 0.7458, 2.002, 0.828, 1.819, 0.7767, 1.819, 0.7767, 2.002, 0.828, 1.977, 0.8674, 2.002, 0.828, 2.173, 0.8998, 1.977, 0.8674, 2.451, 0.6812, 2.259, 0.9185, 2.147, 0.8936, 2.259, 0.9185, 2.129, 0.9758, 2.147, 0.8936, 2.147, 0.8936, 2.129, 0.9758, 1.433, 0.8915, 2.129, 0.9758, 1.433, 0.9746, 1.433, 0.8915, 1.165, 0.9429, 1.504, 0.9666, 1.42, 0.69, 1.504, 0.9666, 1.512, 0.7259, 1.42, 0.69, 1.42, 0.69, 1.512, 0.7259, 1.741, 0.5939, 1.512, 0.7259, 1.773, 0.7877, 1.741, 0.5939, 1.741, 0.5939, 1.773, 0.7877, 1.996, 0.677, -1.936, 0.6061, -1.746, 0.6061, -1.746, 0.6895, -1.746, 0.6061, -1.936, 0.6061, -1.746, 0.6895, -1.746, 0.6895, -1.936, 0.6061, -1.936, 0.6895, -1.936, 0.6061, -1.746, 0.6061, -1.936, 0.6895, -1.936, 0.6895, -1.746, 0.6061, -1.746, 0.6895, 2.002, 0.828, 2.176, 0.8234, 2.173, 0.8998, 2.176, 0.8234, 2.341, 0.828, 2.173, 0.8998, 2.173, 0.8998, 2.341, 0.828, 2.374, 0.871, 2.341, 0.828, 2.478, 0.7494, 2.374, 0.871, 2.374, 0.871, 2.478, 0.7494, 2.533, 0.7821, 2.478, 0.7494, 2.562, 0.6395, 2.533, 0.7821, 2.533, 0.7821, 2.562, 0.6395, 2.623, 0.651, 2.562, 0.6395, 2.629, 0.4965, 2.623, 0.651, 2.201, 0.9094, 2.306, 0.7301, 0.9939, 0.7715, 2.306, 0.7301, 1.443, 0.7738, 0.9939, 0.7715, 0.9939, 0.7715, 1.443, 0.7738, 0.9941, 0.4715, 1.443, 0.7738, 1.308, 0.4291, 0.9941, 0.4715, 1.555, 0.8857, 1.827, 0.8855, 1.555, 0.7867, 1.827, 0.8855, 1.853, 0.7864, 1.555, 0.7867, 1.555, 0.7867, 1.853, 0.7864, 1.555, 0.695, 1.853, 0.7864, 1.904, 0.6948, 1.555, 0.695, 1.555, 0.695, 1.904, 0.6948, 1.969, 0.6074, 1.504, 0.9666, 1.618, 0.967, 1.512, 0.7259, 1.618, 0.967, 1.815, 0.9697, 1.512, 0.7259, 1.512, 0.7259, 1.815, 0.9697, 1.773, 0.7877, 1.815, 0.9697, 1.996, 0.677, 1.773, 0.7877, 1.741, 0.5939, 1.996, 0.677, 1.993, 0.5248, 1.996, 0.677, 2.198, 0.7609, 1.993, 0.5248, 1.993, 0.5248, 2.198, 0.7609, 2.195, 0.6272, 2.198, 0.7609, 2.404, 0.6392, 2.195, 0.6272, -1.746, 0.6895, -1.936, 0.6895, -1.936, 0.6061, -1.936, 0.6895, -1.746, 0.6895, -1.936, 0.6061, -1.936, 0.6061, -1.746, 0.6895, -1.746, 0.6061, -1.746, 0.6895, -1.936, 0.6895, -1.746, 0.6061, 1.815, 0.9697, 1.994, 0.883, 1.996, 0.677, 1.994, 0.883, 2.202, 0.9101, 1.996, 0.677, 1.996, 0.677, 2.202, 0.9101, 2.198, 0.7609, 2.202, 0.9101, 2.418, 0.788, 2.198, 0.7609, 2.002, 0.3178, 2.072, 0.4256, 1.876, 0.4018, 2.072, 0.4256, 1.994, 0.471, 1.876, 0.4018, 1.876, 0.4018, 1.994, 0.471, 1.812, 0.5135, 1.994, 0.471, 1.95, 0.5365, 1.812, 0.5135, 1.812, 0.5135, 1.95, 0.5365, 1.95, 0.6092, -1.746, 0.6061, -1.746, 0.6895, -1.936, 0.6895, -1.746, 0.6061, -1.936, 0.6895, -1.936, 0.6061, 2.48, 0.6145, 2.481, 0.5132, 2.522, 0.6425, 2.48, 0.6145, 2.522, 0.6425, 2.46, 0.7339, 2.48, 0.6145, 2.46, 0.7339, 2.434, 0.6947, -1.746, 0.6061, -1.936, 0.6061, -1.936, 0.6895, -1.746, 0.6061, -1.936, 0.6895, -1.746, 0.6895, -1.746, 0.6895, -1.936, 0.6895, -1.936, 0.6061, -1.746, 0.6895, -1.936, 0.6061, -1.746, 0.6061, 0.7031, 0.911, 0.7031, 0.3598, 0.0483, 0.3598, 0.7031, 0.911, 0.0483, 0.3598, 0.0483, 0.911, -1.746, 0.6895, -1.746, 0.6061, -1.936, 0.6061, -1.746, 0.6895, -1.936, 0.6061, -1.936, 0.6895, -1.936, 0.6895, -1.936, 0.6061, -1.746, 0.6061, -1.936, 0.6895, -1.746, 0.6061, -1.746, 0.6895, -1.826, 0.2527, -1.826, 0.3372, -1.794, 0.2583, -1.826, 0.2527, -1.794, 0.2583, -1.752, 0.1951, -1.826, 0.2527, -1.752, 0.1951, -1.78, 0.1765, 2.002, 0.828, 1.879, 0.7458, 1.994, 0.6748, 2.002, 0.828, 1.994, 0.6748, 2.072, 0.7201, -2.04, 1.387, -1.127, 1.365, -0.9933, 1.962, -2.04, 1.387, -0.9933, 1.962, -2.1, 1.967, -1.936, 0.9066, -1.936, 0.99, -1.746, 0.99, -1.936, 0.9066, -1.746, 0.99, -1.746, 0.9066, 1.295, 1.489, 1.813, 1.523, 2.036, 1.247, 1.295, 1.489, 2.036, 1.247, 1.295, 1.249, -1.746, 0.6895, -1.746, 0.6061, -1.936, 0.6061, -1.746, 0.6895, -1.936, 0.6061, -1.936, 0.6895, 0.0483, 0.911, 0.7031, 0.911, 0.7031, 0.3598, 0.0483, 0.911, 0.7031, 0.3598, 0.0483, 0.3598, 0.7031, 0.911, 0.7031, 0.3598, 0.0483, 0.3598, 0.7031, 0.911, 0.0483, 0.3598, 0.0483, 0.911, 0.0483, 0.911, 0.7031, 0.911, 0.7031, 0.3598, 0.0483, 0.911, 0.7031, 0.3598, 0.0483, 0.3598, -1.752, 1.628, -1.283, 1.691, -1.778, 1.417, -1.752, 1.628, -1.778, 1.417, -2.274, 1.529, -1.752, 1.628, -2.274, 1.529, -2.156, 1.611, -2.156, 1.611, -1.987, 1.791, -1.75, 1.938, -2.156, 1.611, -1.75, 1.938, -1.752, 1.628, -1.283, 1.691, -1.752, 1.628, -1.75, 1.938, -1.283, 1.691, -1.75, 1.938, -1.166, 1.95, -1.717, 0.9645, -1.717, 0.8811, -1.907, 0.8811, -1.717, 0.9645, -1.907, 0.8811, -1.907, 0.9645, 0.4624, 0.8851, 0.919, 0.9533, 0.9194, 0.1993, 0.4624, 0.8851, 0.9194, 0.1993, 0.4619, 0.1613, 0.4624, 0.8851, 0.4619, 0.1613, -0.08065, 0.1995, 0.4624, 0.8851, -0.08065, 0.1995, -0.06222, 0.4923, -1.618, 1.925, -2.033, 1.775, -2.202, 1.64, -1.618, 1.925, -2.202, 1.64, -1.621, 1.654, -0.8869, 1.708, -0.7052, 1.935, -1.618, 1.925, -0.8869, 1.708, -1.618, 1.925, -1.621, 1.654, -1.907, 0.8811, -1.717, 0.8811, -1.717, 0.9645, -1.907, 0.8811, -1.717, 0.9645, -1.907, 0.9645, -1.262, 0.6076, -1.201, 0.9459, -2.302, 0.9425, -1.262, 0.6076, -2.302, 0.9425, -2.169, 0.5951, -2.474, 0.3476, -2.234, 0.927, -2.169, 0.6954, -2.474, 0.3476, -2.169, 0.6954, -2.302, 0.348, -1.005, 0.9014, -1.008, 0.7215, -1.605, 0.6245, -1.005, 0.9014, -1.605, 0.6245, -1.666, 0.9023, -1.605, 0.6245, -1.724, 0.2814, -1.782, 0.5439, -1.605, 0.6245, -1.782, 0.5439, -1.666, 0.9023, -1.746, 0.99, -1.936, 0.99, -1.936, 0.9066, -1.746, 0.99, -1.936, 0.9066, -1.746, 0.9066, 0.04212, 0.8896, 0.697, 0.8896, 0.697, 0.3384, 0.04212, 0.8896, 0.697, 0.3384, 0.04212, 0.3384, 0.7031, 0.911, 0.7031, 0.3598, 0.0483, 0.3598, 0.7031, 0.911, 0.0483, 0.3598, 0.0483, 0.911, 0.7031, 0.911, 0.7031, 0.3598, 0.0483, 0.3598, 0.7031, 0.911, 0.0483, 0.3598, 0.0483, 0.911, 2.128, 0.7525, 2.312, 0.8483, 2.208, 0.9126, 2.128, 0.7525, 2.208, 0.9126, 0.9967, 0.9126, -1.746, 0.6895, -1.936, 0.6895, -1.936, 0.6061, -1.746, 0.6895, -1.936, 0.6061, -1.746, 0.6061, 0.0483, 0.911, 0.7031, 0.911, 0.7031, 0.3598, 0.0483, 0.911, 0.7031, 0.3598, 0.0483, 0.3598, 2.026, 0.5744, 1.515, 0.5744, 1.555, 0.6076, 2.026, 0.5744, 1.555, 0.6076, 1.969, 0.6074, 1.975, 0.6196, 2.026, 0.5744, 1.969, 0.6074, 1.975, 0.6196, 1.969, 0.6074, 1.904, 0.6948, 2.539, 1.307, 2.251, 1.308, 2.253, 1.261, 2.539, 1.307, 2.253, 1.261, 2.382, 1.243, 2.539, 1.307, 2.382, 1.243, 2.481, 1.179, 0.7031, 0.911, 0.7031, 0.3598, 0.0483, 0.3598, 0.7031, 0.911, 0.0483, 0.3598, 0.0483, 0.911, -1.658, 0.711, -1.658, 0.8772, -1.958, 0.8772, -1.658, 0.711, -1.958, 0.8772, -1.958, 0.711, -1.958, 0.711, -1.958, 0.8772, -1.658, 0.8772, -1.958, 0.711, -1.658, 0.8772, -1.658, 0.711, 0.0483, 0.911, 0.7031, 0.911, 0.7031, 0.3598, 0.0483, 0.911, 0.7031, 0.3598, 0.0483, 0.3598, -0.08498, 1.179, 0.8364, 1.179, 0.8364, 0.5329, -0.08498, 1.179, 0.8364, 0.5329, -0.08498, 0.5329, 0.0483, 0.911, 0.7031, 0.911, 0.7031, 0.3598, 0.0483, 0.911, 0.7031, 0.3598, 0.0483, 0.3598, -0.08498, 1.179, 0.8364, 1.179, 0.8364, 0.5329, -0.08498, 1.179, 0.8364, 0.5329, -0.08498, 0.5329, 0.8364, 1.179, 0.8364, 0.5329, -0.08498, 0.5329, 0.8364, 1.179, -0.08498, 0.5329, -0.08498, 1.179, 0.8364, 1.179, 0.8364, 0.5329, -0.08498, 0.5329, 0.8364, 1.179, -0.08498, 0.5329, -0.08498, 1.179, -0.08498, 0.5329, -0.08498, 1.179, 0.8364, 1.179, -0.08498, 0.5329, 0.8364, 1.179, 0.8364, 0.5329, -0.08498, 0.5329, -0.08498, 1.179, 0.8364, 1.179, -0.08498, 0.5329, 0.8364, 1.179, 0.8364, 0.5329, 1.812, 0.5135, 1.745, 0.6438, 1.743, 0.5019, 1.812, 0.5135, 1.743, 0.5019, 1.828, 0.3726, 1.812, 0.5135, 1.828, 0.3726, 1.876, 0.4018, 2.072, 0.7201, 1.994, 0.6748, 2.17, 0.5729, 2.072, 0.7201, 2.17, 0.5729, 2.171, 0.7363, 2.072, 0.7201, 2.171, 0.7363, 2.002, 0.828, 1.95, 0.6092, 1.95, 0.5365, 2.17, 0.5729, 1.95, 0.6092, 2.17, 0.5729, 1.994, 0.6748, 1.95, 0.6092, 1.994, 0.6748, 1.879, 0.7458, 1.95, 0.6092, 1.879, 0.7458, 1.808, 0.6341, 1.95, 0.6092, 1.808, 0.6341, 1.812, 0.5135, -1.008, 0.4242, -1.602, 0.6316, -1.724, 0.2814, -1.008, 0.4242, -1.724, 0.2814, -1.605, 0.6245, -1.008, 0.4242, -1.605, 0.6245, -1.008, 0.7215, 2.629, 0.4965, 2.562, 0.6395, 2.562, 0.5081, 2.629, 0.4965, 2.562, 0.5081, 2.478, 0.3963, 2.629, 0.4965, 2.478, 0.3963, 2.535, 0.3672, 2.171, 0.7363, 2.269, 0.7201, 2.341, 0.828, 2.171, 0.7363, 2.341, 0.828, 2.176, 0.8234, 2.171, 0.7363, 2.176, 0.8234, 2.002, 0.828, 2.17, 0.5729, 1.95, 0.5365, 1.994, 0.471, 2.17, 0.5729, 1.994, 0.471, 2.072, 0.4256, 2.17, 0.5729, 2.072, 0.4256, 2.171, 0.4094, 2.17, 0.5729, 2.171, 0.4094, 2.269, 0.4256, 2.17, 0.5729, 2.269, 0.4256, 2.347, 0.471, 2.17, 0.5729, 2.347, 0.471, 2.391, 0.5365, 2.306, 0.7301, 2.201, 0.9094, 2.396, 0.9772, 2.306, 0.7301, 2.396, 0.9772, 2.514, 0.6474, 2.404, 0.6392, 2.198, 0.7609, 2.418, 0.788, 2.404, 0.6392, 2.418, 0.788, 2.579, 0.8634, 2.404, 0.6392, 2.579, 0.8634, 2.637, 0.7481, -1.936, 0.6895, -1.746, 0.6895, -1.746, 0.6061, -1.936, 0.6895, -1.746, 0.6061, -1.936, 0.6061, -1.936, 0.6895, -1.936, 0.6061, -1.746, 0.6061, 2.269, 0.7201, 2.171, 0.7363, 2.17, 0.5729, 2.269, 0.7201, 2.17, 0.5729, 2.347, 0.6748, 2.269, 0.7201, 2.347, 0.6748, 2.341, 0.828, 2.418, 0.788, 2.202, 0.9101, 2.381, 0.91, 2.418, 0.788, 2.381, 0.91, 2.521, 0.9657, 2.418, 0.788, 2.521, 0.9657, 2.579, 0.8634, 2.347, 0.6748, 2.17, 0.5729, 2.391, 0.6092, 2.347, 0.6748, 2.391, 0.6092, 2.478, 0.7494, 2.347, 0.6748, 2.478, 0.7494, 2.341, 0.828, 2.391, 0.5365, 2.347, 0.471, 2.478, 0.3963, 2.391, 0.5365, 2.478, 0.3963, 2.562, 0.5081, 2.391, 0.5365, 2.562, 0.5081, 2.562, 0.6395, 2.172, 0.2897, 2.269, 0.4256, 2.171, 0.4094, 2.172, 0.2897, 2.171, 0.4094, 2.072, 0.4256, 2.172, 0.2897, 2.072, 0.4256, 2.002, 0.3178, 2.391, 0.6092, 2.17, 0.5729, 2.391, 0.5365, 2.391, 0.6092, 2.391, 0.5365, 2.562, 0.6395, 2.391, 0.6092, 2.562, 0.6395, 2.478, 0.7494, 2.269, 0.4256, 2.172, 0.2897, 2.341, 0.3178, 2.269, 0.4256, 2.341, 0.3178, 2.478, 0.3963, 2.269, 0.4256, 2.478, 0.3963, 2.347, 0.471, -1.841, 0.6061, -1.746, 0.6895, -1.936, 0.6895, -1.746, 0.6895, -1.841, 0.6061, -1.936, 0.6895, -1.717, 0.9645, -1.907, 0.9228, -1.717, 0.8811, -1.717, 0.9645, -1.717, 0.8811, -1.907, 0.9228, -1.008, 0.7215, -0.6883, 0.4292, -1.008, 0.4242, -0.6883, 0.4292, -1.008, 0.7215, -1.005, 0.9014, -2.234, 0.927, -1.262, 0.6829, -2.169, 0.6954, -1.746, 0.6895, -1.936, 0.6895, -1.841, 0.6061, -1.008, 0.4242, -1.501, 0.326, -1.602, 0.6316, -0.06222, 0.4923, -0.1631, 0.9059, 0.4624, 0.8851, 0.9939, 0.7715, 0.9943, 0.9087, 2.201, 0.9094, 1.983, 0.8872, 0.9591, 0.7589, 0.9594, 0.8848, 1.969, 0.6074, 1.555, 0.6076, 1.555, 0.695, -1.841, 0.6061, -1.936, 0.6895, -1.746, 0.6895, 0.0483, 0.911, 0.7031, 0.911, 0.7031, 0.3598, 2.138, 0.765, 0.9591, 0.7589, 1.983, 0.8872, 0.9969, 0.7503, 2.128, 0.7525, 0.9967, 0.9126, -1.306, 0.9278, -1.262, 0.6829, -2.234, 0.927, 2.522, 0.6425, 2.481, 0.5132, 2.522, 0.5115, -1.794, 0.2583, -1.826, 0.3372, -1.794, 0.3314, -1.778, 1.417, -1.283, 1.691, -1.176, 1.501])
me_cmdl_959a8e99.materials.append(mat_mat_0_0)
me_cmdl_959a8e99.use_remesh_fix_poles = True
me_cmdl_959a8e99.use_remesh_preserve_attributes = False
me_cmdl_959a8e99.update()

# ---- objects
ob_cmdl_959a8e99 = bpy.data.objects.new('CMDL_959A8E99', me_cmdl_959a8e99)

# ---- transforms, parenting, visibility, modifiers, constraints
ob_cmdl_959a8e99.location = (0.0, 0.0, 0.0)
ob_cmdl_959a8e99.show_transparent = True
_m = ob_cmdl_959a8e99.modifiers.new('Auto Smooth', 'NODES')
_m.node_group = ng_auto_smooth
_gi = [s.identifier for s in ng_auto_smooth.interface.items_tree if s.item_type == 'SOCKET' and s.in_out == 'INPUT']
_m[_gi[1]] = 3.142  # Angle

# ---- collection membership
col_render.objects.link(ob_cmdl_959a8e99)

# ---- scene / render settings (as saved in the file)
scene.frame_start = 1; scene.frame_end = 250; scene.frame_set(1)
scene.render.engine = 'BLENDER_EEVEE_NEXT'
scene.cycles.sampling_pattern = 'TABULATED_SOBOL'
scene.cycles.use_light_tree = False
scene.view_settings.view_transform = 'Filmic'
bpy.context.view_layer.update()

# ---- added for rendering (the .blend has no active camera and no usable light): camera, sun
cam_auto = bpy.data.cameras.new('AutoCamera')
cam_auto.lens = 50.0
cam_auto.sensor_width = 36.0
cam_auto.clip_end = 1000.0
ob_auto_camera = bpy.data.objects.new('AutoCamera', cam_auto)
scene.collection.objects.link(ob_auto_camera)
ob_auto_camera.location = (0.374396, -0.448844, 0.298535)
ob_auto_camera.rotation_euler = (1.09748, -7.21219e-08, 0.694738)
scene.camera = ob_auto_camera
light_auto_sun = bpy.data.lights.new('AutoSun', 'SUN')
light_auto_sun.energy = 3.0
light_auto_sun.angle = 0.0523599
ob_auto_sun = bpy.data.objects.new('AutoSun', light_auto_sun)
scene.collection.objects.link(ob_auto_sun)
ob_auto_sun.rotation_euler = (0.872665, 0.174533, 0.523599)
bpy.context.view_layer.update()
